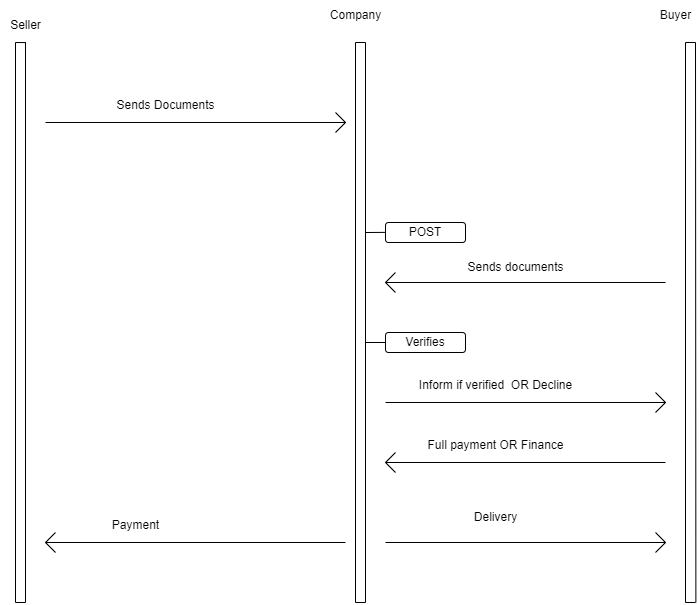

The diagram above was exported from draw.io. Its source (the exported page's mxGraphModel, read from the mxfile embedded in the PNG):
<mxGraphModel dx="1323" dy="857" grid="1" gridSize="12" guides="1" tooltips="1" connect="1" arrows="1" fold="1" page="1" pageScale="1" pageWidth="850" pageHeight="1100" math="0" shadow="0">
  <root>
    <mxCell id="0" />
    <mxCell id="1" parent="0" />
    <mxCell id="WT3GH96OIJ52WhgCMkx6-3" value="" style="endArrow=none;html=1;rounded=0;" parent="1" edge="1">
      <mxGeometry width="50" height="50" relative="1" as="geometry">
        <mxPoint x="100" y="640" as="sourcePoint" />
        <mxPoint x="100" y="80" as="targetPoint" />
      </mxGeometry>
    </mxCell>
    <mxCell id="WT3GH96OIJ52WhgCMkx6-4" value="" style="endArrow=none;html=1;rounded=0;" parent="1" edge="1">
      <mxGeometry width="50" height="50" relative="1" as="geometry">
        <mxPoint x="440" y="640" as="sourcePoint" />
        <mxPoint x="440" y="80" as="targetPoint" />
      </mxGeometry>
    </mxCell>
    <mxCell id="WT3GH96OIJ52WhgCMkx6-5" value="" style="endArrow=none;html=1;rounded=0;" parent="1" edge="1">
      <mxGeometry width="50" height="50" relative="1" as="geometry">
        <mxPoint x="760" y="640" as="sourcePoint" />
        <mxPoint x="760" y="80" as="targetPoint" />
      </mxGeometry>
    </mxCell>
    <mxCell id="WT3GH96OIJ52WhgCMkx6-10" value="Company" style="text;html=1;align=center;verticalAlign=middle;resizable=0;points=[];autosize=1;strokeColor=none;fillColor=none;" parent="1" vertex="1">
      <mxGeometry x="395" y="38" width="70" height="30" as="geometry" />
    </mxCell>
    <mxCell id="WT3GH96OIJ52WhgCMkx6-11" value="Buyer" style="text;html=1;align=center;verticalAlign=middle;resizable=0;points=[];autosize=1;strokeColor=none;fillColor=none;" parent="1" vertex="1">
      <mxGeometry x="725" y="38" width="50" height="30" as="geometry" />
    </mxCell>
    <mxCell id="WT3GH96OIJ52WhgCMkx6-12" value="Seller" style="text;html=1;align=center;verticalAlign=middle;resizable=0;points=[];autosize=1;strokeColor=none;fillColor=none;" parent="1" vertex="1">
      <mxGeometry x="75" y="48" width="50" height="30" as="geometry" />
    </mxCell>
    <mxCell id="WT3GH96OIJ52WhgCMkx6-13" value="" style="endArrow=none;html=1;rounded=0;" parent="1" edge="1">
      <mxGeometry width="50" height="50" relative="1" as="geometry">
        <mxPoint x="120" y="160" as="sourcePoint" />
        <mxPoint x="420" y="160" as="targetPoint" />
      </mxGeometry>
    </mxCell>
    <mxCell id="WT3GH96OIJ52WhgCMkx6-18" value="" style="endArrow=none;html=1;rounded=0;" parent="1" edge="1">
      <mxGeometry width="50" height="50" relative="1" as="geometry">
        <mxPoint x="410" y="170" as="sourcePoint" />
        <mxPoint x="420" y="160" as="targetPoint" />
      </mxGeometry>
    </mxCell>
    <mxCell id="WT3GH96OIJ52WhgCMkx6-19" value="Sends Documents" style="text;html=1;align=center;verticalAlign=middle;resizable=0;points=[];autosize=1;strokeColor=none;fillColor=none;" parent="1" vertex="1">
      <mxGeometry x="180" y="128" width="120" height="30" as="geometry" />
    </mxCell>
    <mxCell id="WT3GH96OIJ52WhgCMkx6-22" value="" style="endArrow=none;html=1;rounded=0;" parent="1" edge="1">
      <mxGeometry width="50" height="50" relative="1" as="geometry">
        <mxPoint x="410" y="150" as="sourcePoint" />
        <mxPoint x="420" y="160" as="targetPoint" />
      </mxGeometry>
    </mxCell>
    <mxCell id="WT3GH96OIJ52WhgCMkx6-23" value="" style="endArrow=none;html=1;rounded=0;" parent="1" edge="1">
      <mxGeometry width="50" height="50" relative="1" as="geometry">
        <mxPoint x="460" y="269.88" as="sourcePoint" />
        <mxPoint x="440" y="270" as="targetPoint" />
      </mxGeometry>
    </mxCell>
    <mxCell id="WT3GH96OIJ52WhgCMkx6-25" value="POST" style="rounded=1;whiteSpace=wrap;html=1;" parent="1" vertex="1">
      <mxGeometry x="460" y="260" width="80" height="20" as="geometry" />
    </mxCell>
    <mxCell id="WT3GH96OIJ52WhgCMkx6-27" value="" style="endArrow=none;html=1;rounded=0;" parent="1" edge="1">
      <mxGeometry width="50" height="50" relative="1" as="geometry">
        <mxPoint x="460" y="320" as="sourcePoint" />
        <mxPoint x="740" y="320" as="targetPoint" />
      </mxGeometry>
    </mxCell>
    <mxCell id="WT3GH96OIJ52WhgCMkx6-28" value="" style="endArrow=none;html=1;rounded=0;" parent="1" edge="1">
      <mxGeometry width="50" height="50" relative="1" as="geometry">
        <mxPoint x="460" y="320" as="sourcePoint" />
        <mxPoint x="470" y="310" as="targetPoint" />
      </mxGeometry>
    </mxCell>
    <mxCell id="WT3GH96OIJ52WhgCMkx6-29" value="" style="endArrow=none;html=1;rounded=0;" parent="1" edge="1">
      <mxGeometry width="50" height="50" relative="1" as="geometry">
        <mxPoint x="470" y="330" as="sourcePoint" />
        <mxPoint x="460" y="320" as="targetPoint" />
      </mxGeometry>
    </mxCell>
    <mxCell id="WT3GH96OIJ52WhgCMkx6-30" value="Sends documents" style="text;html=1;align=center;verticalAlign=middle;resizable=0;points=[];autosize=1;strokeColor=none;fillColor=none;" parent="1" vertex="1">
      <mxGeometry x="530" y="290" width="120" height="30" as="geometry" />
    </mxCell>
    <mxCell id="WT3GH96OIJ52WhgCMkx6-31" value="" style="endArrow=none;html=1;rounded=0;entryX=0;entryY=0.5;entryDx=0;entryDy=0;" parent="1" target="WT3GH96OIJ52WhgCMkx6-32" edge="1">
      <mxGeometry width="50" height="50" relative="1" as="geometry">
        <mxPoint x="440" y="380" as="sourcePoint" />
        <mxPoint x="460" y="360" as="targetPoint" />
      </mxGeometry>
    </mxCell>
    <mxCell id="WT3GH96OIJ52WhgCMkx6-32" value="Verifies" style="rounded=1;whiteSpace=wrap;html=1;" parent="1" vertex="1">
      <mxGeometry x="460" y="370" width="80" height="20" as="geometry" />
    </mxCell>
    <mxCell id="WT3GH96OIJ52WhgCMkx6-33" value="" style="endArrow=none;html=1;rounded=0;" parent="1" edge="1">
      <mxGeometry width="50" height="50" relative="1" as="geometry">
        <mxPoint x="460" y="440" as="sourcePoint" />
        <mxPoint x="740" y="440" as="targetPoint" />
      </mxGeometry>
    </mxCell>
    <mxCell id="WT3GH96OIJ52WhgCMkx6-34" value="" style="endArrow=none;html=1;rounded=0;" parent="1" edge="1">
      <mxGeometry width="50" height="50" relative="1" as="geometry">
        <mxPoint x="730" y="430" as="sourcePoint" />
        <mxPoint x="740" y="440" as="targetPoint" />
      </mxGeometry>
    </mxCell>
    <mxCell id="WT3GH96OIJ52WhgCMkx6-35" value="" style="endArrow=none;html=1;rounded=0;" parent="1" edge="1">
      <mxGeometry width="50" height="50" relative="1" as="geometry">
        <mxPoint x="730" y="450" as="sourcePoint" />
        <mxPoint x="740" y="440" as="targetPoint" />
      </mxGeometry>
    </mxCell>
    <mxCell id="WT3GH96OIJ52WhgCMkx6-36" value="Inform if verified&amp;nbsp; OR Decline" style="text;html=1;align=center;verticalAlign=middle;resizable=0;points=[];autosize=1;strokeColor=none;fillColor=none;" parent="1" vertex="1">
      <mxGeometry x="480" y="408" width="180" height="30" as="geometry" />
    </mxCell>
    <mxCell id="WT3GH96OIJ52WhgCMkx6-37" value="" style="endArrow=none;html=1;rounded=0;" parent="1" edge="1">
      <mxGeometry width="50" height="50" relative="1" as="geometry">
        <mxPoint x="460" y="500" as="sourcePoint" />
        <mxPoint x="740" y="500" as="targetPoint" />
      </mxGeometry>
    </mxCell>
    <mxCell id="WT3GH96OIJ52WhgCMkx6-38" value="" style="endArrow=none;html=1;rounded=0;" parent="1" edge="1">
      <mxGeometry width="50" height="50" relative="1" as="geometry">
        <mxPoint x="460" y="500" as="sourcePoint" />
        <mxPoint x="470" y="490" as="targetPoint" />
      </mxGeometry>
    </mxCell>
    <mxCell id="WT3GH96OIJ52WhgCMkx6-39" value="" style="endArrow=none;html=1;rounded=0;" parent="1" edge="1">
      <mxGeometry width="50" height="50" relative="1" as="geometry">
        <mxPoint x="460" y="500" as="sourcePoint" />
        <mxPoint x="470" y="510" as="targetPoint" />
      </mxGeometry>
    </mxCell>
    <mxCell id="WT3GH96OIJ52WhgCMkx6-40" value="Full payment OR Finance" style="text;html=1;align=center;verticalAlign=middle;resizable=0;points=[];autosize=1;strokeColor=none;fillColor=none;" parent="1" vertex="1">
      <mxGeometry x="490" y="468" width="160" height="30" as="geometry" />
    </mxCell>
    <mxCell id="WT3GH96OIJ52WhgCMkx6-41" value="" style="endArrow=none;html=1;rounded=0;entryX=0.508;entryY=1.07;entryDx=0;entryDy=0;entryPerimeter=0;" parent="1" target="WT3GH96OIJ52WhgCMkx6-12" edge="1">
      <mxGeometry width="50" height="50" relative="1" as="geometry">
        <mxPoint x="90" y="80" as="sourcePoint" />
        <mxPoint x="100" y="82" as="targetPoint" />
      </mxGeometry>
    </mxCell>
    <mxCell id="WT3GH96OIJ52WhgCMkx6-42" value="" style="endArrow=none;html=1;rounded=0;" parent="1" edge="1">
      <mxGeometry width="50" height="50" relative="1" as="geometry">
        <mxPoint x="90" y="80" as="sourcePoint" />
        <mxPoint x="90" y="640" as="targetPoint" />
      </mxGeometry>
    </mxCell>
    <mxCell id="WT3GH96OIJ52WhgCMkx6-43" value="" style="endArrow=none;html=1;rounded=0;" parent="1" edge="1">
      <mxGeometry width="50" height="50" relative="1" as="geometry">
        <mxPoint x="430" y="80" as="sourcePoint" />
        <mxPoint x="440" y="80" as="targetPoint" />
      </mxGeometry>
    </mxCell>
    <mxCell id="WT3GH96OIJ52WhgCMkx6-44" value="" style="endArrow=none;html=1;rounded=0;" parent="1" edge="1">
      <mxGeometry width="50" height="50" relative="1" as="geometry">
        <mxPoint x="770" y="80" as="sourcePoint" />
        <mxPoint x="760" y="80" as="targetPoint" />
      </mxGeometry>
    </mxCell>
    <mxCell id="WT3GH96OIJ52WhgCMkx6-45" value="" style="endArrow=none;html=1;rounded=0;" parent="1" edge="1">
      <mxGeometry width="50" height="50" relative="1" as="geometry">
        <mxPoint x="430" y="640" as="sourcePoint" />
        <mxPoint x="430" y="80" as="targetPoint" />
      </mxGeometry>
    </mxCell>
    <mxCell id="WT3GH96OIJ52WhgCMkx6-48" value="" style="endArrow=none;html=1;rounded=0;" parent="1" edge="1">
      <mxGeometry width="50" height="50" relative="1" as="geometry">
        <mxPoint x="770.3809756324405" y="640" as="sourcePoint" />
        <mxPoint x="770" y="80" as="targetPoint" />
      </mxGeometry>
    </mxCell>
    <mxCell id="WT3GH96OIJ52WhgCMkx6-49" value="" style="endArrow=none;html=1;rounded=0;" parent="1" edge="1">
      <mxGeometry width="50" height="50" relative="1" as="geometry">
        <mxPoint x="460" y="580" as="sourcePoint" />
        <mxPoint x="740" y="580" as="targetPoint" />
      </mxGeometry>
    </mxCell>
    <mxCell id="WT3GH96OIJ52WhgCMkx6-50" value="" style="endArrow=none;html=1;rounded=0;" parent="1" edge="1">
      <mxGeometry width="50" height="50" relative="1" as="geometry">
        <mxPoint x="420" y="580" as="sourcePoint" />
        <mxPoint x="120" y="580" as="targetPoint" />
      </mxGeometry>
    </mxCell>
    <mxCell id="WT3GH96OIJ52WhgCMkx6-51" value="" style="endArrow=none;html=1;rounded=0;" parent="1" edge="1">
      <mxGeometry width="50" height="50" relative="1" as="geometry">
        <mxPoint x="120" y="580" as="sourcePoint" />
        <mxPoint x="130" y="570" as="targetPoint" />
      </mxGeometry>
    </mxCell>
    <mxCell id="WT3GH96OIJ52WhgCMkx6-52" value="" style="endArrow=none;html=1;rounded=0;" parent="1" edge="1">
      <mxGeometry width="50" height="50" relative="1" as="geometry">
        <mxPoint x="120" y="580" as="sourcePoint" />
        <mxPoint x="130" y="590" as="targetPoint" />
      </mxGeometry>
    </mxCell>
    <mxCell id="WT3GH96OIJ52WhgCMkx6-53" value="" style="endArrow=none;html=1;rounded=0;" parent="1" edge="1">
      <mxGeometry width="50" height="50" relative="1" as="geometry">
        <mxPoint x="730" y="570" as="sourcePoint" />
        <mxPoint x="740" y="580" as="targetPoint" />
      </mxGeometry>
    </mxCell>
    <mxCell id="WT3GH96OIJ52WhgCMkx6-54" value="" style="endArrow=none;html=1;rounded=0;" parent="1" edge="1">
      <mxGeometry width="50" height="50" relative="1" as="geometry">
        <mxPoint x="730" y="590" as="sourcePoint" />
        <mxPoint x="740" y="580" as="targetPoint" />
      </mxGeometry>
    </mxCell>
    <mxCell id="WT3GH96OIJ52WhgCMkx6-55" value="Delivery" style="text;html=1;align=center;verticalAlign=middle;resizable=0;points=[];autosize=1;strokeColor=none;fillColor=none;" parent="1" vertex="1">
      <mxGeometry x="535" y="540" width="70" height="30" as="geometry" />
    </mxCell>
    <mxCell id="WT3GH96OIJ52WhgCMkx6-56" value="Payment" style="text;html=1;align=center;verticalAlign=middle;resizable=0;points=[];autosize=1;strokeColor=none;fillColor=none;" parent="1" vertex="1">
      <mxGeometry x="175" y="548" width="70" height="30" as="geometry" />
    </mxCell>
    <mxCell id="WT3GH96OIJ52WhgCMkx6-57" value="" style="endArrow=none;html=1;rounded=0;" parent="1" edge="1">
      <mxGeometry width="50" height="50" relative="1" as="geometry">
        <mxPoint x="440" y="640" as="sourcePoint" />
        <mxPoint x="430" y="640" as="targetPoint" />
      </mxGeometry>
    </mxCell>
    <mxCell id="WT3GH96OIJ52WhgCMkx6-60" value="" style="endArrow=none;html=1;rounded=0;" parent="1" edge="1">
      <mxGeometry width="50" height="50" relative="1" as="geometry">
        <mxPoint x="90" y="640" as="sourcePoint" />
        <mxPoint x="100" y="640" as="targetPoint" />
      </mxGeometry>
    </mxCell>
    <mxCell id="WT3GH96OIJ52WhgCMkx6-61" value="" style="endArrow=none;html=1;rounded=0;" parent="1" edge="1">
      <mxGeometry width="50" height="50" relative="1" as="geometry">
        <mxPoint x="760" y="640" as="sourcePoint" />
        <mxPoint x="770" y="640" as="targetPoint" />
      </mxGeometry>
    </mxCell>
  </root>
</mxGraphModel>